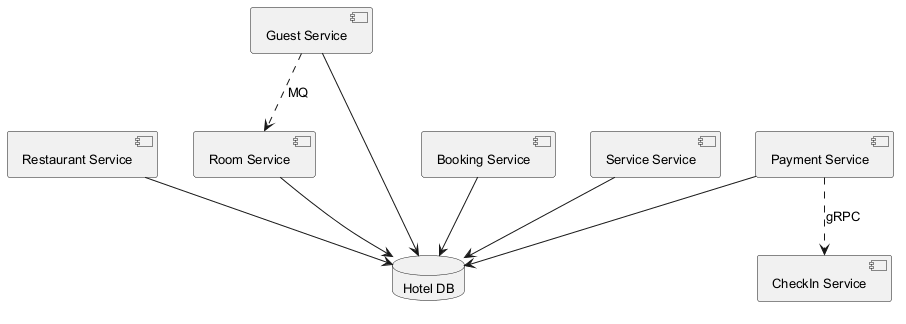

The diagram above was rendered by PlantUML. Its source (embedded in the PNG):
@startuml
skinparam backgroundColor #FFFFFF
skinparam classBackgroundColor #F1F8E9
skinparam classBorderColor #33691E
skinparam defaultFontSize 13
component "Booking Service" as C_BookingService
component "Restaurant Service" as C_RestaurantService
component "Room Service" as C_RoomService
component "Payment Service" as C_PaymentService
component "CheckIn Service" as C_CheckInService
component "Guest Service" as C_GuestService
component "Service Service" as C_ServiceService
database "Hotel DB" as DB_hotel
C_BookingService --> DB_hotel
C_RestaurantService --> DB_hotel
C_RoomService --> DB_hotel
C_PaymentService --> DB_hotel
C_GuestService --> DB_hotel
C_ServiceService --> DB_hotel
C_GuestService ..> C_RoomService : MQ
C_PaymentService ..> C_CheckInService : gRPC
@enduml